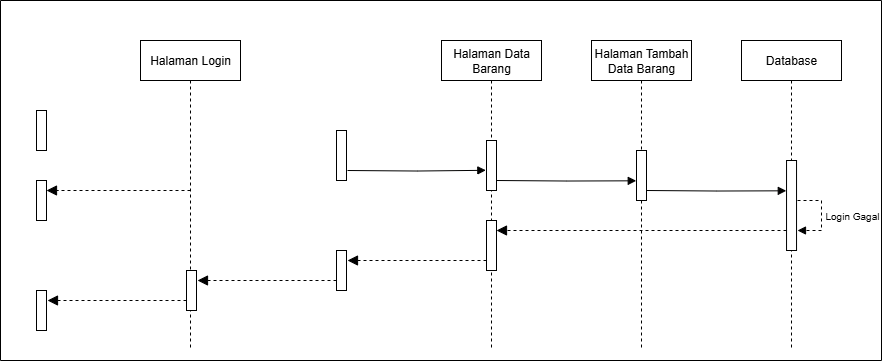

The diagram above was exported from draw.io. Its source (the exported page's mxGraphModel, read from the mxfile embedded in the PNG):
<mxGraphModel dx="-460" dy="1804" grid="1" gridSize="10" guides="1" tooltips="1" connect="1" arrows="1" fold="1" page="1" pageScale="1" pageWidth="850" pageHeight="1100" math="0" shadow="0">
  <root>
    <mxCell id="0" />
    <mxCell id="1" parent="0" />
    <mxCell id="2" value="" style="swimlane;whiteSpace=wrap;html=1;startSize=0;container=0;" vertex="1" parent="1">
      <mxGeometry x="1729" y="-280" width="881" height="360" as="geometry" />
    </mxCell>
    <mxCell id="3" value="" style="html=1;points=[[0,0,0,0,5],[0,1,0,0,-5],[1,0,0,0,5],[1,1,0,0,-5]];perimeter=orthogonalPerimeter;outlineConnect=0;targetShapes=umlLifeline;portConstraint=eastwest;newEdgeStyle={&quot;curved&quot;:0,&quot;rounded&quot;:0};" vertex="1" parent="2">
      <mxGeometry x="336" y="130" width="10" height="50" as="geometry" />
    </mxCell>
    <mxCell id="4" value="" style="html=1;verticalAlign=bottom;endArrow=block;dashed=1;endSize=8;curved=0;rounded=0;endFill=1;" edge="1" parent="2" target="24">
      <mxGeometry relative="1" as="geometry">
        <mxPoint x="70" y="190" as="targetPoint" />
        <mxPoint x="190" y="190" as="sourcePoint" />
      </mxGeometry>
    </mxCell>
    <mxCell id="5" value="Halaman Login" style="shape=umlLifeline;perimeter=lifelinePerimeter;whiteSpace=wrap;html=1;container=1;dropTarget=0;collapsible=0;recursiveResize=0;outlineConnect=0;portConstraint=eastwest;newEdgeStyle={&quot;curved&quot;:0,&quot;rounded&quot;:0};" vertex="1" parent="2">
      <mxGeometry x="140" y="40" width="100" height="310" as="geometry" />
    </mxCell>
    <mxCell id="6" value="Halaman Data Barang" style="shape=umlLifeline;perimeter=lifelinePerimeter;whiteSpace=wrap;html=1;container=1;dropTarget=0;collapsible=0;recursiveResize=0;outlineConnect=0;portConstraint=eastwest;newEdgeStyle={&quot;curved&quot;:0,&quot;rounded&quot;:0};" vertex="1" parent="2">
      <mxGeometry x="441" y="40" width="100" height="310" as="geometry" />
    </mxCell>
    <mxCell id="7" value="" style="html=1;points=[[0,0,0,0,5],[0,1,0,0,-5],[1,0,0,0,5],[1,1,0,0,-5]];perimeter=orthogonalPerimeter;outlineConnect=0;targetShapes=umlLifeline;portConstraint=eastwest;newEdgeStyle={&quot;curved&quot;:0,&quot;rounded&quot;:0};" vertex="1" parent="6">
      <mxGeometry x="45" y="100" width="10" height="50" as="geometry" />
    </mxCell>
    <mxCell id="8" value="" style="html=1;points=[[0,0,0,0,5],[0,1,0,0,-5],[1,0,0,0,5],[1,1,0,0,-5]];perimeter=orthogonalPerimeter;outlineConnect=0;targetShapes=umlLifeline;portConstraint=eastwest;newEdgeStyle={&quot;curved&quot;:0,&quot;rounded&quot;:0};" vertex="1" parent="6">
      <mxGeometry x="45" y="180" width="10" height="50" as="geometry" />
    </mxCell>
    <mxCell id="9" style="edgeStyle=orthogonalEdgeStyle;shape=connector;curved=0;rounded=0;orthogonalLoop=1;jettySize=auto;html=1;exitX=1;exitY=1;exitDx=0;exitDy=-5;exitPerimeter=0;entryX=-0.067;entryY=0.596;entryDx=0;entryDy=0;entryPerimeter=0;strokeColor=default;align=center;verticalAlign=middle;fontFamily=Helvetica;fontSize=11;fontColor=default;labelBackgroundColor=default;endArrow=block;endFill=1;" edge="1" parent="2">
      <mxGeometry relative="1" as="geometry">
        <mxPoint x="347" y="170" as="sourcePoint" />
        <mxPoint x="485.3299999999999" y="169.80000000000018" as="targetPoint" />
      </mxGeometry>
    </mxCell>
    <mxCell id="10" value="Halaman Tambah Data Barang" style="shape=umlLifeline;perimeter=lifelinePerimeter;whiteSpace=wrap;html=1;container=1;dropTarget=0;collapsible=0;recursiveResize=0;outlineConnect=0;portConstraint=eastwest;newEdgeStyle={&quot;curved&quot;:0,&quot;rounded&quot;:0};" vertex="1" parent="2">
      <mxGeometry x="591" y="40" width="100" height="310" as="geometry" />
    </mxCell>
    <mxCell id="11" value="" style="html=1;points=[[0,0,0,0,5],[0,1,0,0,-5],[1,0,0,0,5],[1,1,0,0,-5]];perimeter=orthogonalPerimeter;outlineConnect=0;targetShapes=umlLifeline;portConstraint=eastwest;newEdgeStyle={&quot;curved&quot;:0,&quot;rounded&quot;:0};" vertex="1" parent="10">
      <mxGeometry x="45" y="110" width="10" height="50" as="geometry" />
    </mxCell>
    <mxCell id="12" style="edgeStyle=orthogonalEdgeStyle;shape=connector;curved=0;rounded=0;orthogonalLoop=1;jettySize=auto;html=1;exitX=1;exitY=1;exitDx=0;exitDy=-5;exitPerimeter=0;entryX=-0.026;entryY=0.706;entryDx=0;entryDy=0;entryPerimeter=0;strokeColor=default;align=center;verticalAlign=middle;fontFamily=Helvetica;fontSize=11;fontColor=default;labelBackgroundColor=default;endArrow=block;endFill=1;" edge="1" parent="2">
      <mxGeometry relative="1" as="geometry">
        <mxPoint x="496" y="180" as="sourcePoint" />
        <mxPoint x="635.7399999999998" y="180.29999999999995" as="targetPoint" />
      </mxGeometry>
    </mxCell>
    <mxCell id="13" value="Database" style="shape=umlLifeline;perimeter=lifelinePerimeter;whiteSpace=wrap;html=1;container=1;dropTarget=0;collapsible=0;recursiveResize=0;outlineConnect=0;portConstraint=eastwest;newEdgeStyle={&quot;curved&quot;:0,&quot;rounded&quot;:0};" vertex="1" parent="2">
      <mxGeometry x="741" y="40" width="100" height="310" as="geometry" />
    </mxCell>
    <mxCell id="14" value="" style="html=1;points=[[0,0,0,0,5],[0,1,0,0,-5],[1,0,0,0,5],[1,1,0,0,-5]];perimeter=orthogonalPerimeter;outlineConnect=0;targetShapes=umlLifeline;portConstraint=eastwest;newEdgeStyle={&quot;curved&quot;:0,&quot;rounded&quot;:0};" vertex="1" parent="13">
      <mxGeometry x="45.04" y="120" width="10" height="90" as="geometry" />
    </mxCell>
    <mxCell id="15" style="edgeStyle=orthogonalEdgeStyle;shape=connector;curved=0;rounded=0;orthogonalLoop=1;jettySize=auto;html=1;exitX=1;exitY=1;exitDx=0;exitDy=-5;exitPerimeter=0;entryX=-0.026;entryY=0.706;entryDx=0;entryDy=0;entryPerimeter=0;strokeColor=default;align=center;verticalAlign=middle;fontFamily=Helvetica;fontSize=11;fontColor=default;labelBackgroundColor=default;endArrow=block;endFill=1;" edge="1" parent="13">
      <mxGeometry relative="1" as="geometry">
        <mxPoint x="-94.96000000000004" y="150" as="sourcePoint" />
        <mxPoint x="44.779999999999745" y="150.29999999999995" as="targetPoint" />
      </mxGeometry>
    </mxCell>
    <mxCell id="16" value="&lt;font style=&quot;font-size: 10px;&quot;&gt;Login Gagal&lt;/font&gt;" style="html=1;align=left;spacingLeft=2;endArrow=block;rounded=0;edgeStyle=orthogonalEdgeStyle;curved=0;rounded=0;dashed=1;" edge="1" parent="2">
      <mxGeometry relative="1" as="geometry">
        <mxPoint x="797" y="200" as="sourcePoint" />
        <Array as="points">
          <mxPoint x="821" y="200" />
          <mxPoint x="821" y="230" />
        </Array>
        <mxPoint x="797" y="230" as="targetPoint" />
      </mxGeometry>
    </mxCell>
    <mxCell id="17" value="" style="html=1;verticalAlign=bottom;endArrow=block;dashed=1;endSize=8;curved=0;rounded=0;endFill=1;" edge="1" parent="2" target="8">
      <mxGeometry relative="1" as="geometry">
        <mxPoint x="651" y="230" as="targetPoint" />
        <mxPoint x="786" y="230" as="sourcePoint" />
      </mxGeometry>
    </mxCell>
    <mxCell id="18" value="" style="html=1;verticalAlign=bottom;endArrow=block;dashed=1;endSize=8;curved=0;rounded=0;endFill=1;" edge="1" parent="2" source="8">
      <mxGeometry relative="1" as="geometry">
        <mxPoint x="347" y="260" as="targetPoint" />
        <mxPoint x="481" y="260" as="sourcePoint" />
      </mxGeometry>
    </mxCell>
    <mxCell id="19" value="" style="html=1;points=[[0,0,0,0,5],[0,1,0,0,-5],[1,0,0,0,5],[1,1,0,0,-5]];perimeter=orthogonalPerimeter;outlineConnect=0;targetShapes=umlLifeline;portConstraint=eastwest;newEdgeStyle={&quot;curved&quot;:0,&quot;rounded&quot;:0};" vertex="1" parent="2">
      <mxGeometry x="336" y="250" width="10" height="40" as="geometry" />
    </mxCell>
    <mxCell id="20" value="" style="html=1;points=[[0,0,0,0,5],[0,1,0,0,-5],[1,0,0,0,5],[1,1,0,0,-5]];perimeter=orthogonalPerimeter;outlineConnect=0;targetShapes=umlLifeline;portConstraint=eastwest;newEdgeStyle={&quot;curved&quot;:0,&quot;rounded&quot;:0};" vertex="1" parent="2">
      <mxGeometry x="186" y="270" width="10" height="40" as="geometry" />
    </mxCell>
    <mxCell id="21" value="" style="html=1;verticalAlign=bottom;endArrow=block;dashed=1;endSize=8;curved=0;rounded=0;endFill=1;" edge="1" parent="2">
      <mxGeometry relative="1" as="geometry">
        <mxPoint x="197" y="280" as="targetPoint" />
        <mxPoint x="336" y="280" as="sourcePoint" />
      </mxGeometry>
    </mxCell>
    <mxCell id="22" value="" style="html=1;points=[[0,0,0,0,5],[0,1,0,0,-5],[1,0,0,0,5],[1,1,0,0,-5]];perimeter=orthogonalPerimeter;outlineConnect=0;targetShapes=umlLifeline;portConstraint=eastwest;newEdgeStyle={&quot;curved&quot;:0,&quot;rounded&quot;:0};" vertex="1" parent="2">
      <mxGeometry x="36" y="290" width="10" height="40" as="geometry" />
    </mxCell>
    <mxCell id="23" value="" style="html=1;verticalAlign=bottom;endArrow=block;dashed=1;endSize=8;curved=0;rounded=0;endFill=1;" edge="1" parent="2">
      <mxGeometry relative="1" as="geometry">
        <mxPoint x="47" y="300" as="targetPoint" />
        <mxPoint x="186" y="300" as="sourcePoint" />
      </mxGeometry>
    </mxCell>
    <mxCell id="24" value="" style="html=1;points=[[0,0,0,0,5],[0,1,0,0,-5],[1,0,0,0,5],[1,1,0,0,-5]];perimeter=orthogonalPerimeter;outlineConnect=0;targetShapes=umlLifeline;portConstraint=eastwest;newEdgeStyle={&quot;curved&quot;:0,&quot;rounded&quot;:0};" vertex="1" parent="2">
      <mxGeometry x="36" y="180" width="10" height="40" as="geometry" />
    </mxCell>
    <mxCell id="25" value="" style="html=1;points=[[0,0,0,0,5],[0,1,0,0,-5],[1,0,0,0,5],[1,1,0,0,-5]];perimeter=orthogonalPerimeter;outlineConnect=0;targetShapes=umlLifeline;portConstraint=eastwest;newEdgeStyle={&quot;curved&quot;:0,&quot;rounded&quot;:0};" vertex="1" parent="2">
      <mxGeometry x="36" y="110" width="10" height="40" as="geometry" />
    </mxCell>
  </root>
</mxGraphModel>